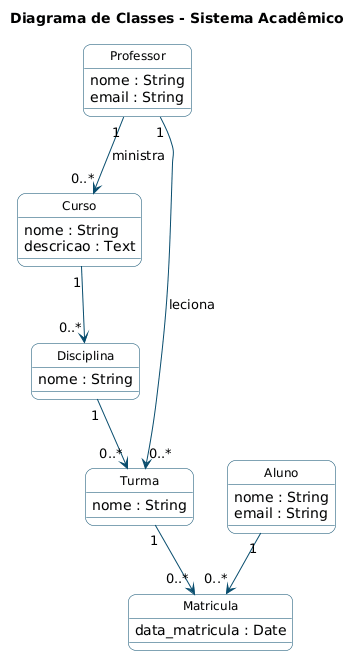

The diagram above was rendered by PlantUML. Its source (embedded in the PNG):
@startuml
skinparam classAttributeIconSize 0
skinparam style strictuml
skinparam shadowing false
skinparam roundcorner 15

skinparam class {
    BackgroundColor #f8f9fa
    BorderColor #084d6e
    ArrowColor #084d6e
    FontSize 12
}

title Diagrama de Classes - Sistema Acadêmico

class Professor {
  nome : String
  email : String
}

class Curso {
  nome : String
  descricao : Text
}

class Disciplina {
  nome : String
}

class Turma {
  nome : String
}

class Aluno {
  nome : String
  email : String
}

class Matricula {
  data_matricula : Date
}

Professor "1" --> "0..*" Curso : ministra
Curso "1" --> "0..*" Disciplina
Disciplina "1" --> "0..*" Turma
Professor "1" --> "0..*" Turma : leciona
Aluno "1" --> "0..*" Matricula
Turma "1" --> "0..*" Matricula
@enduml